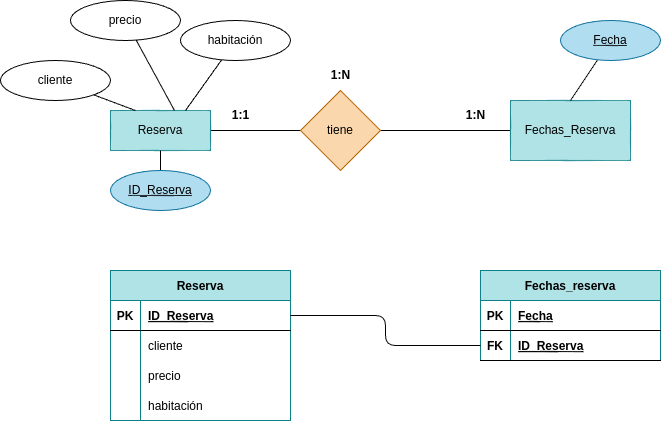

The diagram above was exported from draw.io. Its source (the exported page's mxGraphModel, read from the mxfile embedded in the PNG):
<mxGraphModel dx="1216" dy="827" grid="1" gridSize="10" guides="1" tooltips="1" connect="1" arrows="1" fold="1" page="1" pageScale="1" pageWidth="827" pageHeight="1169" math="0" shadow="0">
  <root>
    <mxCell id="0" />
    <mxCell id="1" parent="0" />
    <mxCell id="2" value="" style="edgeStyle=none;html=1;strokeColor=#000000;endArrow=none;endFill=0;" parent="1" source="3" target="5" edge="1">
      <mxGeometry relative="1" as="geometry" />
    </mxCell>
    <mxCell id="3" value="&lt;font color=&quot;#000000&quot;&gt;Reserva&lt;/font&gt;" style="whiteSpace=wrap;html=1;align=center;fillColor=#b0e3e6;strokeColor=#0e8088;" parent="1" vertex="1">
      <mxGeometry x="110" y="250" width="100" height="40" as="geometry" />
    </mxCell>
    <mxCell id="4" value="" style="edgeStyle=none;html=1;strokeColor=#000000;endArrow=none;endFill=0;" parent="1" source="5" target="6" edge="1">
      <mxGeometry relative="1" as="geometry" />
    </mxCell>
    <mxCell id="5" value="&lt;font color=&quot;#000000&quot;&gt;tiene&lt;/font&gt;" style="rhombus;whiteSpace=wrap;html=1;fillColor=#fad7ac;strokeColor=#b46504;" parent="1" vertex="1">
      <mxGeometry x="300" y="230" width="80" height="80" as="geometry" />
    </mxCell>
    <mxCell id="6" value="&lt;font color=&quot;#000000&quot;&gt;Fechas_Reserva&lt;/font&gt;" style="whiteSpace=wrap;html=1;fillColor=#b0e3e6;strokeColor=#0e8088;" parent="1" vertex="1">
      <mxGeometry x="510" y="240" width="120" height="60" as="geometry" />
    </mxCell>
    <mxCell id="7" value="&lt;b&gt;1:N&lt;/b&gt;" style="text;html=1;align=center;verticalAlign=middle;resizable=0;points=[];autosize=1;strokeColor=none;fillColor=none;fontColor=#000000;" parent="1" vertex="1">
      <mxGeometry x="455" y="240" width="40" height="30" as="geometry" />
    </mxCell>
    <mxCell id="8" value="&lt;b&gt;1:1&lt;/b&gt;" style="text;html=1;align=center;verticalAlign=middle;resizable=0;points=[];autosize=1;strokeColor=none;fillColor=none;fontColor=#000000;" parent="1" vertex="1">
      <mxGeometry x="220" y="240" width="40" height="30" as="geometry" />
    </mxCell>
    <mxCell id="9" value="&lt;b&gt;1:N&lt;/b&gt;" style="text;html=1;align=center;verticalAlign=middle;resizable=0;points=[];autosize=1;strokeColor=none;fillColor=none;fontColor=#000000;" parent="1" vertex="1">
      <mxGeometry x="320" y="200" width="40" height="30" as="geometry" />
    </mxCell>
    <mxCell id="10" value="Reserva" style="shape=table;startSize=30;container=1;collapsible=1;childLayout=tableLayout;fixedRows=1;rowLines=0;fontStyle=1;align=center;resizeLast=1;labelBackgroundColor=none;strokeColor=#0e8088;fillColor=#b0e3e6;fontColor=#000000;" parent="1" vertex="1">
      <mxGeometry x="110" y="410" width="180" height="150" as="geometry" />
    </mxCell>
    <mxCell id="11" value="" style="shape=tableRow;horizontal=0;startSize=0;swimlaneHead=0;swimlaneBody=0;fillColor=none;collapsible=0;dropTarget=0;points=[[0,0.5],[1,0.5]];portConstraint=eastwest;top=0;left=0;right=0;bottom=1;labelBackgroundColor=none;fontColor=#000000;" parent="10" vertex="1">
      <mxGeometry y="30" width="180" height="30" as="geometry" />
    </mxCell>
    <mxCell id="12" value="PK" style="shape=partialRectangle;connectable=0;fillColor=none;top=0;left=0;bottom=0;right=0;fontStyle=1;overflow=hidden;labelBackgroundColor=none;fontColor=#000000;" parent="11" vertex="1">
      <mxGeometry width="30" height="30" as="geometry">
        <mxRectangle width="30" height="30" as="alternateBounds" />
      </mxGeometry>
    </mxCell>
    <mxCell id="13" value="ID_Reserva" style="shape=partialRectangle;connectable=0;fillColor=none;top=0;left=0;bottom=0;right=0;align=left;spacingLeft=6;fontStyle=5;overflow=hidden;labelBackgroundColor=none;fontColor=#000000;" parent="11" vertex="1">
      <mxGeometry x="30" width="150" height="30" as="geometry">
        <mxRectangle width="150" height="30" as="alternateBounds" />
      </mxGeometry>
    </mxCell>
    <mxCell id="14" value="" style="shape=tableRow;horizontal=0;startSize=0;swimlaneHead=0;swimlaneBody=0;fillColor=none;collapsible=0;dropTarget=0;points=[[0,0.5],[1,0.5]];portConstraint=eastwest;top=0;left=0;right=0;bottom=0;labelBackgroundColor=none;fontColor=#000000;" parent="10" vertex="1">
      <mxGeometry y="60" width="180" height="30" as="geometry" />
    </mxCell>
    <mxCell id="15" value="" style="shape=partialRectangle;connectable=0;fillColor=none;top=0;left=0;bottom=0;right=0;editable=1;overflow=hidden;labelBackgroundColor=none;fontColor=#000000;" parent="14" vertex="1">
      <mxGeometry width="30" height="30" as="geometry">
        <mxRectangle width="30" height="30" as="alternateBounds" />
      </mxGeometry>
    </mxCell>
    <mxCell id="16" value="cliente" style="shape=partialRectangle;connectable=0;fillColor=none;top=0;left=0;bottom=0;right=0;align=left;spacingLeft=6;overflow=hidden;labelBackgroundColor=none;fontColor=#000000;" parent="14" vertex="1">
      <mxGeometry x="30" width="150" height="30" as="geometry">
        <mxRectangle width="150" height="30" as="alternateBounds" />
      </mxGeometry>
    </mxCell>
    <mxCell id="47" style="shape=tableRow;horizontal=0;startSize=0;swimlaneHead=0;swimlaneBody=0;fillColor=none;collapsible=0;dropTarget=0;points=[[0,0.5],[1,0.5]];portConstraint=eastwest;top=0;left=0;right=0;bottom=0;labelBackgroundColor=none;fontColor=#000000;" parent="10" vertex="1">
      <mxGeometry y="90" width="180" height="30" as="geometry" />
    </mxCell>
    <mxCell id="48" style="shape=partialRectangle;connectable=0;fillColor=none;top=0;left=0;bottom=0;right=0;editable=1;overflow=hidden;labelBackgroundColor=none;fontColor=#000000;" parent="47" vertex="1">
      <mxGeometry width="30" height="30" as="geometry">
        <mxRectangle width="30" height="30" as="alternateBounds" />
      </mxGeometry>
    </mxCell>
    <mxCell id="49" value="precio" style="shape=partialRectangle;connectable=0;fillColor=none;top=0;left=0;bottom=0;right=0;align=left;spacingLeft=6;overflow=hidden;labelBackgroundColor=none;fontColor=#000000;" parent="47" vertex="1">
      <mxGeometry x="30" width="150" height="30" as="geometry">
        <mxRectangle width="150" height="30" as="alternateBounds" />
      </mxGeometry>
    </mxCell>
    <mxCell id="50" style="shape=tableRow;horizontal=0;startSize=0;swimlaneHead=0;swimlaneBody=0;fillColor=none;collapsible=0;dropTarget=0;points=[[0,0.5],[1,0.5]];portConstraint=eastwest;top=0;left=0;right=0;bottom=0;labelBackgroundColor=none;fontColor=#000000;" parent="10" vertex="1">
      <mxGeometry y="120" width="180" height="30" as="geometry" />
    </mxCell>
    <mxCell id="51" style="shape=partialRectangle;connectable=0;fillColor=none;top=0;left=0;bottom=0;right=0;editable=1;overflow=hidden;labelBackgroundColor=none;fontColor=#000000;" parent="50" vertex="1">
      <mxGeometry width="30" height="30" as="geometry">
        <mxRectangle width="30" height="30" as="alternateBounds" />
      </mxGeometry>
    </mxCell>
    <mxCell id="52" value="habitación" style="shape=partialRectangle;connectable=0;fillColor=none;top=0;left=0;bottom=0;right=0;align=left;spacingLeft=6;overflow=hidden;labelBackgroundColor=none;fontColor=#000000;" parent="50" vertex="1">
      <mxGeometry x="30" width="150" height="30" as="geometry">
        <mxRectangle width="150" height="30" as="alternateBounds" />
      </mxGeometry>
    </mxCell>
    <mxCell id="17" value="Fechas_reserva" style="shape=table;startSize=30;container=1;collapsible=1;childLayout=tableLayout;fixedRows=1;rowLines=0;fontStyle=1;align=center;resizeLast=1;labelBackgroundColor=none;strokeColor=#0e8088;fillColor=#b0e3e6;fontColor=#000000;" parent="1" vertex="1">
      <mxGeometry x="480" y="410" width="180" height="90" as="geometry" />
    </mxCell>
    <mxCell id="18" value="" style="shape=tableRow;horizontal=0;startSize=0;swimlaneHead=0;swimlaneBody=0;fillColor=none;collapsible=0;dropTarget=0;points=[[0,0.5],[1,0.5]];portConstraint=eastwest;top=0;left=0;right=0;bottom=1;labelBackgroundColor=none;fontColor=#000000;" parent="17" vertex="1">
      <mxGeometry y="30" width="180" height="30" as="geometry" />
    </mxCell>
    <mxCell id="19" value="PK" style="shape=partialRectangle;connectable=0;fillColor=none;top=0;left=0;bottom=0;right=0;fontStyle=1;overflow=hidden;labelBackgroundColor=none;fontColor=#000000;" parent="18" vertex="1">
      <mxGeometry width="30" height="30" as="geometry">
        <mxRectangle width="30" height="30" as="alternateBounds" />
      </mxGeometry>
    </mxCell>
    <mxCell id="20" value="Fecha" style="shape=partialRectangle;connectable=0;fillColor=none;top=0;left=0;bottom=0;right=0;align=left;spacingLeft=6;fontStyle=5;overflow=hidden;labelBackgroundColor=none;fontColor=#000000;" parent="18" vertex="1">
      <mxGeometry x="30" width="150" height="30" as="geometry">
        <mxRectangle width="150" height="30" as="alternateBounds" />
      </mxGeometry>
    </mxCell>
    <mxCell id="21" style="shape=tableRow;horizontal=0;startSize=0;swimlaneHead=0;swimlaneBody=0;fillColor=none;collapsible=0;dropTarget=0;points=[[0,0.5],[1,0.5]];portConstraint=eastwest;top=0;left=0;right=0;bottom=1;labelBackgroundColor=none;fontColor=#000000;" parent="17" vertex="1">
      <mxGeometry y="60" width="180" height="30" as="geometry" />
    </mxCell>
    <mxCell id="22" value="FK" style="shape=partialRectangle;connectable=0;fillColor=none;top=0;left=0;bottom=0;right=0;fontStyle=1;overflow=hidden;labelBackgroundColor=none;fontColor=#000000;" parent="21" vertex="1">
      <mxGeometry width="30" height="30" as="geometry">
        <mxRectangle width="30" height="30" as="alternateBounds" />
      </mxGeometry>
    </mxCell>
    <mxCell id="23" value="ID_Reserva" style="shape=partialRectangle;connectable=0;fillColor=none;top=0;left=0;bottom=0;right=0;align=left;spacingLeft=6;fontStyle=5;overflow=hidden;labelBackgroundColor=none;fontColor=#000000;" parent="21" vertex="1">
      <mxGeometry x="30" width="150" height="30" as="geometry">
        <mxRectangle width="150" height="30" as="alternateBounds" />
      </mxGeometry>
    </mxCell>
    <mxCell id="27" style="edgeStyle=orthogonalEdgeStyle;html=1;exitX=1;exitY=0.5;exitDx=0;exitDy=0;entryX=0;entryY=0.5;entryDx=0;entryDy=0;strokeColor=#000000;fontColor=#000000;endArrow=none;endFill=0;" parent="1" source="11" target="21" edge="1">
      <mxGeometry relative="1" as="geometry" />
    </mxCell>
    <mxCell id="28" style="edgeStyle=none;html=1;entryX=0.25;entryY=0;entryDx=0;entryDy=0;fontColor=#000000;strokeColor=#000000;endArrow=none;endFill=0;" parent="1" source="29" target="3" edge="1">
      <mxGeometry relative="1" as="geometry">
        <mxPoint x="250" y="180" as="targetPoint" />
      </mxGeometry>
    </mxCell>
    <mxCell id="29" value="&lt;font color=&quot;#000000&quot;&gt;cliente&lt;/font&gt;" style="ellipse;whiteSpace=wrap;html=1;align=center;fillColor=none;strokeColor=#000000;" parent="1" vertex="1">
      <mxGeometry y="200" width="110" height="40" as="geometry" />
    </mxCell>
    <mxCell id="30" style="edgeStyle=none;html=1;entryX=0.5;entryY=0;entryDx=0;entryDy=0;strokeColor=#000000;fontColor=#000000;endArrow=none;endFill=0;" parent="1" source="31" target="6" edge="1">
      <mxGeometry relative="1" as="geometry" />
    </mxCell>
    <mxCell id="31" value="&lt;font&gt;Fecha&lt;/font&gt;" style="ellipse;whiteSpace=wrap;html=1;align=center;fontStyle=4;strokeColor=#10739e;fillColor=#b1ddf0;fontColor=#000000;" parent="1" vertex="1">
      <mxGeometry x="560" y="160" width="100" height="40" as="geometry" />
    </mxCell>
    <mxCell id="32" style="edgeStyle=none;html=1;entryX=0.5;entryY=1;entryDx=0;entryDy=0;strokeColor=#000000;fontColor=#000000;endArrow=none;endFill=0;" parent="1" source="33" target="3" edge="1">
      <mxGeometry relative="1" as="geometry">
        <mxPoint x="70" y="390" as="targetPoint" />
      </mxGeometry>
    </mxCell>
    <mxCell id="33" value="ID_Reserva" style="ellipse;whiteSpace=wrap;html=1;align=center;fontStyle=4;strokeColor=#10739e;fillColor=#b1ddf0;fontColor=#000000;" parent="1" vertex="1">
      <mxGeometry x="110" y="310" width="100" height="40" as="geometry" />
    </mxCell>
    <mxCell id="41" style="edgeStyle=none;html=1;entryX=0.75;entryY=0;entryDx=0;entryDy=0;endArrow=none;endFill=0;" parent="1" source="38" target="3" edge="1">
      <mxGeometry relative="1" as="geometry" />
    </mxCell>
    <mxCell id="38" value="&lt;font color=&quot;#000000&quot;&gt;habitación&lt;/font&gt;" style="ellipse;whiteSpace=wrap;html=1;align=center;fillColor=none;strokeColor=#000000;" parent="1" vertex="1">
      <mxGeometry x="180" y="160" width="110" height="40" as="geometry" />
    </mxCell>
    <mxCell id="45" value="&lt;font color=&quot;#000000&quot;&gt;precio&lt;/font&gt;" style="ellipse;whiteSpace=wrap;html=1;align=center;fillColor=none;strokeColor=#000000;" parent="1" vertex="1">
      <mxGeometry x="70" y="140" width="110" height="40" as="geometry" />
    </mxCell>
    <mxCell id="46" style="edgeStyle=none;html=1;entryX=0.64;entryY=0;entryDx=0;entryDy=0;entryPerimeter=0;endArrow=none;endFill=0;" parent="1" source="45" target="3" edge="1">
      <mxGeometry relative="1" as="geometry" />
    </mxCell>
  </root>
</mxGraphModel>